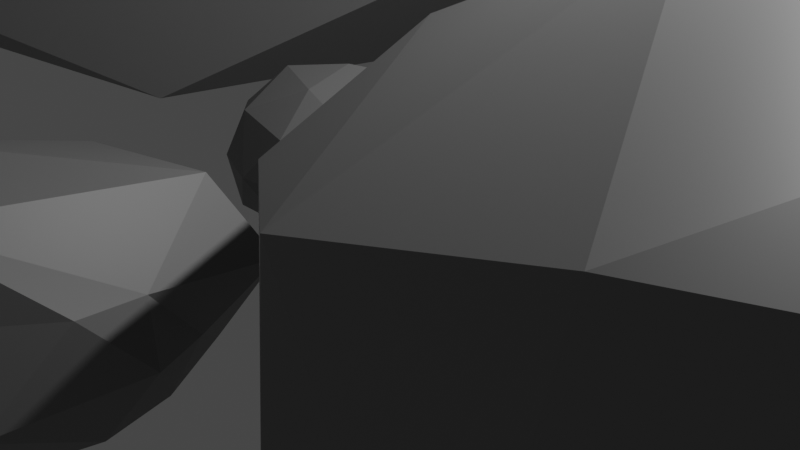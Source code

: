 # Source: Rocks.blend  (saved by Blender 2.80.75; exported with 4.5.12 LTS)
import bpy
from mathutils import Matrix  # noqa: F401  (used for matrix-valued properties, if any)

bpy.ops.wm.read_factory_settings(use_empty=True)
scene = bpy.context.scene
scene.name = 'Scene'

# ---- collections
col_collection = bpy.data.collections.new('Collection'); scene.collection.children.link(col_collection)

# ---- materials (node trees are filled in below, after node groups)
mat_mat_debug_rock = bpy.data.materials.new('Mat_DEBUG_Rock')
mat_mat_debug_rock.use_transparent_shadow = False

# ---- material node trees
mat_mat_debug_rock.use_nodes = True; mat_mat_debug_rock.node_tree.nodes.clear()
_N = mat_mat_debug_rock.node_tree.nodes; _L = mat_mat_debug_rock.node_tree.links
n0 = _N.new('ShaderNodeOutputMaterial'); n0.name = 'Material Output'; n0.location = (300, 300)
n1 = _N.new('ShaderNodeBsdfPrincipled'); n1.name = 'Principled BSDF'; n1.location = (10, 300)
n1.distribution = 'GGX'
n1.subsurface_method = 'BURLEY'
n1.inputs[3].default_value = 1.45
n1.inputs[27].default_value = (0.0, 0.0, 0.0, 1.0)
n1.inputs[28].default_value = 1.0
n2 = _N.new('ShaderNodeRGB'); n2.name = 'RGB'; n2.location = (-210, 264)
n2.outputs[0].default_value = (0.196, 0.196, 0.196, 1.0)
_L.new(n1.outputs[0], n0.inputs[0])
_L.new(n2.outputs[0], n1.inputs[0])
n0.is_active_output = True

# ---- world
world_world = bpy.data.worlds.new('World'); scene.world = world_world
world_world.use_nodes = True; world_world.node_tree.nodes.clear()
_N = world_world.node_tree.nodes; _L = world_world.node_tree.links
n0 = _N.new('ShaderNodeOutputWorld'); n0.name = 'World Output'; n0.location = (300, 300)
n1 = _N.new('ShaderNodeBackground'); n1.name = 'Background'; n1.location = (10, 300)
n1.inputs[0].default_value = (0.05088, 0.05088, 0.05088, 1.0)
_L.new(n1.outputs[0], n0.inputs[0])
n0.is_active_output = True
world_world.color = (0.05088, 0.05088, 0.05088)
world_world.use_sun_shadow = False
world_world.sun_shadow_jitter_overblur = 0.0

# ---- cameras
cam_camera = bpy.data.cameras.new('Camera')
cam_camera.clip_end = 100.0
cam_camera.ortho_scale = 7.314

# ---- lights
light_light = bpy.data.lights.new('Light', 'POINT')
light_light.transmission_factor = 0.0
light_light.energy = 1000.0
light_light.shadow_soft_size = 0.1
light_light.shadow_maximum_resolution = 0.006
light_light.use_absolute_resolution = True

# ---- meshes
me_icosphere = bpy.data.meshes.new('Icosphere')
me_icosphere.from_pydata([(-0.05516, 0.01272, -0.6242), (0.9843, -0.7122, -0.4788), (-0.5743, -1.102, -0.4223), (-1.133, 0.1375, -0.5149), (-0.2358, 1.066, -0.4615), (1.134, 0.6928, -0.4122), (0.1116, -1.104, 0.4833), (-1.085, -0.5983, 0.4364), (-0.9219, 0.6197, 0.291), (0.5915, 0.9346, 0.3299), (1.306, -0.02118, 0.3852), (-0.11, -0.04635, 0.9417), (-0.3466, -0.5857, -0.6), (0.5233, -0.3545, -0.6296), (0.1217, -1.09, -0.4283), (1.266, 0.07338, -0.5314), (0.6493, 0.391, -0.552), (-0.7188, 0.04414, -0.6163), (-0.9706, -0.4802, -0.551), (-0.1756, 0.6168, -0.5387), (-0.8176, 0.6928, -0.5382), (0.5379, 1.015, -0.4171), (1.367, -0.4067, -0.08342), (1.361, 0.4768, 0.05088), (-0.2655, -1.299, 0.03263), (0.5998, -1.105, -0.02105), (-1.272, -0.2914, -0.127), (-0.9544, -0.9963, -0.01385), (-0.6278, 1.046, -0.2632), (-1.138, 0.5417, -0.2064), (1.027, 1.056, -0.07769), (0.1768, 1.152, -0.1502), (0.8677, -0.6816, 0.4778), (-0.5841, -0.996, 0.5698), (-1.145, 0.053, 0.4352), (-0.3042, 0.8853, 0.4148), (1.139, 0.5782, 0.4193), (0.009745, -0.6562, 0.8535), (0.7234, -0.0659, 0.7963), (-0.7037, -0.3524, 0.851), (-0.6036, 0.3354, 0.7313), (0.244, 0.5234, 0.7596)], [], [(0, 13, 12), (1, 13, 15), (0, 12, 17), (0, 17, 19), (0, 19, 16), (1, 15, 22), (2, 14, 24), (3, 18, 26), (4, 20, 28), (5, 21, 30), (1, 22, 25), (2, 24, 27), (3, 26, 29), (4, 28, 31), (5, 30, 23), (6, 32, 37), (7, 33, 39), (8, 34, 40), (9, 35, 41), (10, 36, 38), (38, 41, 11), (38, 36, 41), (36, 9, 41), (41, 40, 11), (41, 35, 40), (35, 8, 40), (40, 39, 11), (40, 34, 39), (34, 7, 39), (39, 37, 11), (39, 33, 37), (33, 6, 37), (37, 38, 11), (37, 32, 38), (32, 10, 38), (23, 36, 10), (23, 30, 36), (30, 9, 36), (31, 35, 9), (31, 28, 35), (28, 8, 35), (29, 34, 8), (29, 26, 34), (26, 7, 34), (27, 33, 7), (27, 24, 33), (24, 6, 33), (25, 32, 6), (25, 22, 32), (22, 10, 32), (30, 31, 9), (30, 21, 31), (21, 4, 31), (28, 29, 8), (28, 20, 29), (20, 3, 29), (26, 27, 7), (26, 18, 27), (18, 2, 27), (24, 25, 6), (24, 14, 25), (14, 1, 25), (22, 23, 10), (22, 15, 23), (15, 5, 23), (16, 21, 5), (16, 19, 21), (19, 4, 21), (19, 20, 4), (19, 17, 20), (17, 3, 20), (17, 18, 3), (17, 12, 18), (12, 2, 18), (15, 16, 5), (15, 13, 16), (13, 0, 16), (12, 14, 2), (12, 13, 14), (13, 1, 14)])
_uv = me_icosphere.uv_layers.new(name='UVMap')
_uv.uv.foreach_set('vector', [0.8182, 0.0, 0.7727, 0.07873, 0.8636, 0.07873, 0.7273, 0.1575, 0.6818, 0.07873, 0.6364, 0.1575, 0.09091, 0.0, 0.04545, 0.07873, 0.1364, 0.07873, 0.2727, 0.0, 0.2273, 0.07873, 0.3182, 0.07873, 0.4545, 0.0, 0.4091, 0.07873, 0.5, 0.07873, 0.7273, 0.1575, 0.6364, 0.1575, 0.6818, 0.2362, 0.9091, 0.1575, 0.8182, 0.1575, 0.8636, 0.2362, 0.1818, 0.1575, 0.09091, 0.1575, 0.1364, 0.2362, 0.3636, 0.1575, 0.2727, 0.1575, 0.3182, 0.2362, 0.5455, 0.1575, 0.4545, 0.1575, 0.5, 0.2362, 0.7273, 0.1575, 0.6818, 0.2362, 0.7727, 0.2362, 0.9091, 0.1575, 0.8636, 0.2362, 0.9545, 0.2362, 0.1818, 0.1575, 0.1364, 0.2362, 0.2273, 0.2362, 0.3636, 0.1575, 0.3182, 0.2362, 0.4091, 0.2362, 0.5455, 0.1575, 0.5, 0.2362, 0.5909, 0.2362, 0.8182, 0.3149, 0.7273, 0.3149, 0.7727, 0.3937, 1.0, 0.3149, 0.9091, 0.3149, 0.9545, 0.3937, 0.2727, 0.3149, 0.1818, 0.3149, 0.2273, 0.3937, 0.4545, 0.3149, 0.3636, 0.3149, 0.4091, 0.3937, 0.6364, 0.3149, 0.5455, 0.3149, 0.5909, 0.3937, 0.5909, 0.3937, 0.5, 0.3937, 0.5455, 0.4724, 0.5909, 0.3937, 0.5455, 0.3149, 0.5, 0.3937, 0.5455, 0.3149, 0.4545, 0.3149, 0.5, 0.3937, 0.4091, 0.3937, 0.3182, 0.3937, 0.3636, 0.4724, 0.4091, 0.3937, 0.3636, 0.3149, 0.3182, 0.3937, 0.3636, 0.3149, 0.2727, 0.3149, 0.3182, 0.3937, 0.2273, 0.3937, 0.1364, 0.3937, 0.1818, 0.4724, 0.2273, 0.3937, 0.1818, 0.3149, 0.1364, 0.3937, 0.1818, 0.3149, 0.09091, 0.3149, 0.1364, 0.3937, 0.9545, 0.3937, 0.8636, 0.3937, 0.9091, 0.4724, 0.9545, 0.3937, 0.9091, 0.3149, 0.8636, 0.3937, 0.9091, 0.3149, 0.8182, 0.3149, 0.8636, 0.3937, 0.7727, 0.3937, 0.6818, 0.3937, 0.7273, 0.4724, 0.7727, 0.3937, 0.7273, 0.3149, 0.6818, 0.3937, 0.7273, 0.3149, 0.6364, 0.3149, 0.6818, 0.3937, 0.5909, 0.2362, 0.5455, 0.3149, 0.6364, 0.3149, 0.5909, 0.2362, 0.5, 0.2362, 0.5455, 0.3149, 0.5, 0.2362, 0.4545, 0.3149, 0.5455, 0.3149, 0.4091, 0.2362, 0.3636, 0.3149, 0.4545, 0.3149, 0.4091, 0.2362, 0.3182, 0.2362, 0.3636, 0.3149, 0.3182, 0.2362, 0.2727, 0.3149, 0.3636, 0.3149, 0.2273, 0.2362, 0.1818, 0.3149, 0.2727, 0.3149, 0.2273, 0.2362, 0.1364, 0.2362, 0.1818, 0.3149, 0.1364, 0.2362, 0.09091, 0.3149, 0.1818, 0.3149, 0.9545, 0.2362, 0.9091, 0.3149, 1.0, 0.3149, 0.9545, 0.2362, 0.8636, 0.2362, 0.9091, 0.3149, 0.8636, 0.2362, 0.8182, 0.3149, 0.9091, 0.3149, 0.7727, 0.2362, 0.7273, 0.3149, 0.8182, 0.3149, 0.7727, 0.2362, 0.6818, 0.2362, 0.7273, 0.3149, 0.6818, 0.2362, 0.6364, 0.3149, 0.7273, 0.3149, 0.5, 0.2362, 0.4091, 0.2362, 0.4545, 0.3149, 0.5, 0.2362, 0.4545, 0.1575, 0.4091, 0.2362, 0.4545, 0.1575, 0.3636, 0.1575, 0.4091, 0.2362, 0.3182, 0.2362, 0.2273, 0.2362, 0.2727, 0.3149, 0.3182, 0.2362, 0.2727, 0.1575, 0.2273, 0.2362, 0.2727, 0.1575, 0.1818, 0.1575, 0.2273, 0.2362, 0.1364, 0.2362, 0.04545, 0.2362, 0.09091, 0.3149, 0.1364, 0.2362, 0.09091, 0.1575, 0.04545, 0.2362, 0.09091, 0.1575, 0.0, 0.1575, 0.04545, 0.2362, 0.8636, 0.2362, 0.7727, 0.2362, 0.8182, 0.3149, 0.8636, 0.2362, 0.8182, 0.1575, 0.7727, 0.2362, 0.8182, 0.1575, 0.7273, 0.1575, 0.7727, 0.2362, 0.6818, 0.2362, 0.5909, 0.2362, 0.6364, 0.3149, 0.6818, 0.2362, 0.6364, 0.1575, 0.5909, 0.2362, 0.6364, 0.1575, 0.5455, 0.1575, 0.5909, 0.2362, 0.5, 0.07873, 0.4545, 0.1575, 0.5455, 0.1575, 0.5, 0.07873, 0.4091, 0.07873, 0.4545, 0.1575, 0.4091, 0.07873, 0.3636, 0.1575, 0.4545, 0.1575, 0.3182, 0.07873, 0.2727, 0.1575, 0.3636, 0.1575, 0.3182, 0.07873, 0.2273, 0.07873, 0.2727, 0.1575, 0.2273, 0.07873, 0.1818, 0.1575, 0.2727, 0.1575, 0.1364, 0.07873, 0.09091, 0.1575, 0.1818, 0.1575, 0.1364, 0.07873, 0.04545, 0.07873, 0.09091, 0.1575, 0.04545, 0.07873, 0.0, 0.1575, 0.09091, 0.1575, 0.6364, 0.1575, 0.5909, 0.07873, 0.5455, 0.1575, 0.6364, 0.1575, 0.6818, 0.07873, 0.5909, 0.07873, 0.6818, 0.07873, 0.6364, 0.0, 0.5909, 0.07873, 0.8636, 0.07873, 0.8182, 0.1575, 0.9091, 0.1575, 0.8636, 0.07873, 0.7727, 0.07873, 0.8182, 0.1575, 0.7727, 0.07873, 0.7273, 0.1575, 0.8182, 0.1575])
me_icosphere.materials.append(mat_mat_debug_rock)
me_icosphere.use_remesh_preserve_volume = False
me_icosphere.use_remesh_preserve_attributes = False
me_icosphere.use_mirror_vertex_groups = False
me_icosphere.update()
me_icosphere_001 = bpy.data.meshes.new('Icosphere.001')
me_icosphere_001.from_pydata([(0.1017, 0.2247, -0.7835), (1.292, -0.7282, -0.6969), (-0.3171, -1.259, -0.5885), (-1.191, 0.4351, -0.4128), (-0.3109, 1.415, -0.1137), (1.386, 0.7446, -0.3491), (0.5266, -1.625, 0.09376), (-1.497, -0.6268, 0.2329), (-1.293, 0.7934, 0.3475), (0.4325, 0.9584, 0.7242), (1.448, -0.1057, 0.6588), (-0.7679, -0.08495, 0.9423), (-0.1642, -0.5797, -0.735), (0.7829, -0.2885, -0.8901), (0.5543, -1.459, -0.8136), (1.508, 0.1729, -0.5707), (0.9092, 0.4594, -0.6584), (-0.584, 0.1792, -0.5953), (-0.7241, -0.592, -0.58), (-0.07943, 0.842, -0.4978), (-0.8889, 0.9883, -0.3321), (0.7846, 1.068, -0.2775), (1.587, -0.4628, -0.0304), (1.559, 0.4387, 0.251), (0.114, -1.729, -0.3259), (0.9748, -1.315, -0.4043), (-1.569, -0.1764, -0.2051), (-0.6835, -1.28, -0.176), (-0.8047, 1.305, -0.0221), (-1.312, 0.7636, -0.1004), (1.236, 1.052, 0.1773), (0.08586, 1.323, 0.271), (1.214, -1.072, 0.3431), (-0.7111, -1.238, 0.3138), (-1.565, 0.2491, 0.3818), (-0.7391, 1.08, 0.5358), (1.28, 0.4746, 0.8148), (-0.2935, -0.9959, 0.7484), (0.5611, -0.169, 1.005), (-1.345, -0.3073, 0.6658), (-1.112, 0.4886, 0.704), (-0.3857, 0.6379, 0.9482)], [], [(0, 13, 12), (1, 13, 15), (0, 12, 17), (0, 17, 19), (0, 19, 16), (1, 15, 22), (2, 14, 24), (3, 18, 26), (4, 20, 28), (5, 21, 30), (1, 22, 25), (2, 24, 27), (3, 26, 29), (4, 28, 31), (5, 30, 23), (6, 32, 37), (7, 33, 39), (8, 34, 40), (9, 35, 41), (10, 36, 38), (38, 41, 11), (38, 36, 41), (36, 9, 41), (41, 40, 11), (41, 35, 40), (35, 8, 40), (40, 39, 11), (40, 34, 39), (34, 7, 39), (39, 37, 11), (39, 33, 37), (33, 6, 37), (37, 38, 11), (37, 32, 38), (32, 10, 38), (23, 36, 10), (23, 30, 36), (30, 9, 36), (31, 35, 9), (31, 28, 35), (28, 8, 35), (29, 34, 8), (29, 26, 34), (26, 7, 34), (27, 33, 7), (27, 24, 33), (24, 6, 33), (25, 32, 6), (25, 22, 32), (22, 10, 32), (30, 31, 9), (30, 21, 31), (21, 4, 31), (28, 29, 8), (28, 20, 29), (20, 3, 29), (26, 27, 7), (26, 18, 27), (18, 2, 27), (24, 25, 6), (24, 14, 25), (14, 1, 25), (22, 23, 10), (22, 15, 23), (15, 5, 23), (16, 21, 5), (16, 19, 21), (19, 4, 21), (19, 20, 4), (19, 17, 20), (17, 3, 20), (17, 18, 3), (17, 12, 18), (12, 2, 18), (15, 16, 5), (15, 13, 16), (13, 0, 16), (12, 14, 2), (12, 13, 14), (13, 1, 14)])
_uv = me_icosphere_001.uv_layers.new(name='UVMap')
_uv.uv.foreach_set('vector', [0.8182, 0.0, 0.7727, 0.07873, 0.8636, 0.07873, 0.7273, 0.1575, 0.6818, 0.07873, 0.6364, 0.1575, 0.09091, 0.0, 0.04545, 0.07873, 0.1364, 0.07873, 0.2727, 0.0, 0.2273, 0.07873, 0.3182, 0.07873, 0.4545, 0.0, 0.4091, 0.07873, 0.5, 0.07873, 0.7273, 0.1575, 0.6364, 0.1575, 0.6818, 0.2362, 0.9091, 0.1575, 0.8182, 0.1575, 0.8636, 0.2362, 0.1818, 0.1575, 0.09091, 0.1575, 0.1364, 0.2362, 0.3636, 0.1575, 0.2727, 0.1575, 0.3182, 0.2362, 0.5455, 0.1575, 0.4545, 0.1575, 0.5, 0.2362, 0.7273, 0.1575, 0.6818, 0.2362, 0.7727, 0.2362, 0.9091, 0.1575, 0.8636, 0.2362, 0.9545, 0.2362, 0.1818, 0.1575, 0.1364, 0.2362, 0.2273, 0.2362, 0.3636, 0.1575, 0.3182, 0.2362, 0.4091, 0.2362, 0.5455, 0.1575, 0.5, 0.2362, 0.5909, 0.2362, 0.8182, 0.3149, 0.7273, 0.3149, 0.7727, 0.3937, 1.0, 0.3149, 0.9091, 0.3149, 0.9545, 0.3937, 0.2727, 0.3149, 0.1818, 0.3149, 0.2273, 0.3937, 0.4545, 0.3149, 0.3636, 0.3149, 0.4091, 0.3937, 0.6364, 0.3149, 0.5455, 0.3149, 0.5909, 0.3937, 0.5909, 0.3937, 0.5, 0.3937, 0.5455, 0.4724, 0.5909, 0.3937, 0.5455, 0.3149, 0.5, 0.3937, 0.5455, 0.3149, 0.4545, 0.3149, 0.5, 0.3937, 0.4091, 0.3937, 0.3182, 0.3937, 0.3636, 0.4724, 0.4091, 0.3937, 0.3636, 0.3149, 0.3182, 0.3937, 0.3636, 0.3149, 0.2727, 0.3149, 0.3182, 0.3937, 0.2273, 0.3937, 0.1364, 0.3937, 0.1818, 0.4724, 0.2273, 0.3937, 0.1818, 0.3149, 0.1364, 0.3937, 0.1818, 0.3149, 0.09091, 0.3149, 0.1364, 0.3937, 0.9545, 0.3937, 0.8636, 0.3937, 0.9091, 0.4724, 0.9545, 0.3937, 0.9091, 0.3149, 0.8636, 0.3937, 0.9091, 0.3149, 0.8182, 0.3149, 0.8636, 0.3937, 0.7727, 0.3937, 0.6818, 0.3937, 0.7273, 0.4724, 0.7727, 0.3937, 0.7273, 0.3149, 0.6818, 0.3937, 0.7273, 0.3149, 0.6364, 0.3149, 0.6818, 0.3937, 0.5909, 0.2362, 0.5455, 0.3149, 0.6364, 0.3149, 0.5909, 0.2362, 0.5, 0.2362, 0.5455, 0.3149, 0.5, 0.2362, 0.4545, 0.3149, 0.5455, 0.3149, 0.4091, 0.2362, 0.3636, 0.3149, 0.4545, 0.3149, 0.4091, 0.2362, 0.3182, 0.2362, 0.3636, 0.3149, 0.3182, 0.2362, 0.2727, 0.3149, 0.3636, 0.3149, 0.2273, 0.2362, 0.1818, 0.3149, 0.2727, 0.3149, 0.2273, 0.2362, 0.1364, 0.2362, 0.1818, 0.3149, 0.1364, 0.2362, 0.09091, 0.3149, 0.1818, 0.3149, 0.9545, 0.2362, 0.9091, 0.3149, 1.0, 0.3149, 0.9545, 0.2362, 0.8636, 0.2362, 0.9091, 0.3149, 0.8636, 0.2362, 0.8182, 0.3149, 0.9091, 0.3149, 0.7727, 0.2362, 0.7273, 0.3149, 0.8182, 0.3149, 0.7727, 0.2362, 0.6818, 0.2362, 0.7273, 0.3149, 0.6818, 0.2362, 0.6364, 0.3149, 0.7273, 0.3149, 0.5, 0.2362, 0.4091, 0.2362, 0.4545, 0.3149, 0.5, 0.2362, 0.4545, 0.1575, 0.4091, 0.2362, 0.4545, 0.1575, 0.3636, 0.1575, 0.4091, 0.2362, 0.3182, 0.2362, 0.2273, 0.2362, 0.2727, 0.3149, 0.3182, 0.2362, 0.2727, 0.1575, 0.2273, 0.2362, 0.2727, 0.1575, 0.1818, 0.1575, 0.2273, 0.2362, 0.1364, 0.2362, 0.04545, 0.2362, 0.09091, 0.3149, 0.1364, 0.2362, 0.09091, 0.1575, 0.04545, 0.2362, 0.09091, 0.1575, 0.0, 0.1575, 0.04545, 0.2362, 0.8636, 0.2362, 0.7727, 0.2362, 0.8182, 0.3149, 0.8636, 0.2362, 0.8182, 0.1575, 0.7727, 0.2362, 0.8182, 0.1575, 0.7273, 0.1575, 0.7727, 0.2362, 0.6818, 0.2362, 0.5909, 0.2362, 0.6364, 0.3149, 0.6818, 0.2362, 0.6364, 0.1575, 0.5909, 0.2362, 0.6364, 0.1575, 0.5455, 0.1575, 0.5909, 0.2362, 0.5, 0.07873, 0.4545, 0.1575, 0.5455, 0.1575, 0.5, 0.07873, 0.4091, 0.07873, 0.4545, 0.1575, 0.4091, 0.07873, 0.3636, 0.1575, 0.4545, 0.1575, 0.3182, 0.07873, 0.2727, 0.1575, 0.3636, 0.1575, 0.3182, 0.07873, 0.2273, 0.07873, 0.2727, 0.1575, 0.2273, 0.07873, 0.1818, 0.1575, 0.2727, 0.1575, 0.1364, 0.07873, 0.09091, 0.1575, 0.1818, 0.1575, 0.1364, 0.07873, 0.04545, 0.07873, 0.09091, 0.1575, 0.04545, 0.07873, 0.0, 0.1575, 0.09091, 0.1575, 0.6364, 0.1575, 0.5909, 0.07873, 0.5455, 0.1575, 0.6364, 0.1575, 0.6818, 0.07873, 0.5909, 0.07873, 0.6818, 0.07873, 0.6364, 0.0, 0.5909, 0.07873, 0.8636, 0.07873, 0.8182, 0.1575, 0.9091, 0.1575, 0.8636, 0.07873, 0.7727, 0.07873, 0.8182, 0.1575, 0.7727, 0.07873, 0.7273, 0.1575, 0.8182, 0.1575])
me_icosphere_001.materials.append(mat_mat_debug_rock)
me_icosphere_001.use_remesh_preserve_volume = False
me_icosphere_001.use_remesh_preserve_attributes = False
me_icosphere_001.use_mirror_vertex_groups = False
me_icosphere_001.update()
me_icosphere_002 = bpy.data.meshes.new('Icosphere.002')
me_icosphere_002.from_pydata([(0.04011, 0.08564, -0.781), (1.211, -0.7302, -0.8509), (-0.3981, -1.261, -0.7425), (-1.255, 0.4391, -0.5835), (-0.2418, 1.742, -0.07403), (1.309, 0.726, -0.4822), (0.4456, -1.627, -0.0603), (-1.467, -0.7102, 0.3171), (-1.262, 0.8002, 0.4083), (0.4957, 1.272, 0.7562), (1.367, -0.1077, 0.5048), (-0.5092, -0.3365, 1.519), (-0.2252, -0.6397, -0.82), (0.717, -0.3675, -0.947), (0.4733, -1.461, -0.9677), (1.432, 0.146, -0.6934), (0.8434, 0.3799, -0.7147), (-0.633, 0.1599, -0.7414), (-0.7851, -0.6143, -0.7163), (-0.02015, 1.048, -0.4007), (-0.8707, 1.175, -0.3378), (0.8301, 1.342, -0.2684), (1.506, -0.4648, -0.1845), (1.478, 0.4366, 0.09694), (0.03302, -1.731, -0.4799), (0.8938, -1.317, -0.5583), (-1.65, -0.1785, -0.3592), (-0.6949, -1.453, -0.19), (-0.7605, 1.577, -0.01448), (-1.393, 0.7615, -0.2544), (1.252, 1.262, 0.1478), (0.1671, 1.677, 0.3265), (1.133, -1.074, 0.189), (-0.6925, -1.485, 0.3604), (-1.464, 0.1136, 0.6184), (-0.6916, 1.36, 0.5477), (1.199, 0.4726, 0.6607), (-0.1997, -1.126, 0.9703), (0.6622, -0.5079, 1.2), (-1.143, -0.5168, 1.119), (-0.9171, 0.2837, 1.144), (-0.2147, 0.4509, 1.336)], [], [(0, 13, 12), (1, 13, 15), (0, 12, 17), (0, 17, 19), (0, 19, 16), (1, 15, 22), (2, 14, 24), (3, 18, 26), (4, 20, 28), (5, 21, 30), (1, 22, 25), (2, 24, 27), (3, 26, 29), (4, 28, 31), (5, 30, 23), (6, 32, 37), (7, 33, 39), (8, 34, 40), (9, 35, 41), (10, 36, 38), (38, 41, 11), (38, 36, 41), (36, 9, 41), (41, 40, 11), (41, 35, 40), (35, 8, 40), (40, 39, 11), (40, 34, 39), (34, 7, 39), (39, 37, 11), (39, 33, 37), (33, 6, 37), (37, 38, 11), (37, 32, 38), (32, 10, 38), (23, 36, 10), (23, 30, 36), (30, 9, 36), (31, 35, 9), (31, 28, 35), (28, 8, 35), (29, 34, 8), (29, 26, 34), (26, 7, 34), (27, 33, 7), (27, 24, 33), (24, 6, 33), (25, 32, 6), (25, 22, 32), (22, 10, 32), (30, 31, 9), (30, 21, 31), (21, 4, 31), (28, 29, 8), (28, 20, 29), (20, 3, 29), (26, 27, 7), (26, 18, 27), (18, 2, 27), (24, 25, 6), (24, 14, 25), (14, 1, 25), (22, 23, 10), (22, 15, 23), (15, 5, 23), (16, 21, 5), (16, 19, 21), (19, 4, 21), (19, 20, 4), (19, 17, 20), (17, 3, 20), (17, 18, 3), (17, 12, 18), (12, 2, 18), (15, 16, 5), (15, 13, 16), (13, 0, 16), (12, 14, 2), (12, 13, 14), (13, 1, 14)])
_uv = me_icosphere_002.uv_layers.new(name='UVMap')
_uv.uv.foreach_set('vector', [0.8182, 0.0, 0.7727, 0.07873, 0.8636, 0.07873, 0.7273, 0.1575, 0.6818, 0.07873, 0.6364, 0.1575, 0.09091, 0.0, 0.04545, 0.07873, 0.1364, 0.07873, 0.2727, 0.0, 0.2273, 0.07873, 0.3182, 0.07873, 0.4545, 0.0, 0.4091, 0.07873, 0.5, 0.07873, 0.7273, 0.1575, 0.6364, 0.1575, 0.6818, 0.2362, 0.9091, 0.1575, 0.8182, 0.1575, 0.8636, 0.2362, 0.1818, 0.1575, 0.09091, 0.1575, 0.1364, 0.2362, 0.3636, 0.1575, 0.2727, 0.1575, 0.3182, 0.2362, 0.5455, 0.1575, 0.4545, 0.1575, 0.5, 0.2362, 0.7273, 0.1575, 0.6818, 0.2362, 0.7727, 0.2362, 0.9091, 0.1575, 0.8636, 0.2362, 0.9545, 0.2362, 0.1818, 0.1575, 0.1364, 0.2362, 0.2273, 0.2362, 0.3636, 0.1575, 0.3182, 0.2362, 0.4091, 0.2362, 0.5455, 0.1575, 0.5, 0.2362, 0.5909, 0.2362, 0.8182, 0.3149, 0.7273, 0.3149, 0.7727, 0.3937, 1.0, 0.3149, 0.9091, 0.3149, 0.9545, 0.3937, 0.2727, 0.3149, 0.1818, 0.3149, 0.2273, 0.3937, 0.4545, 0.3149, 0.3636, 0.3149, 0.4091, 0.3937, 0.6364, 0.3149, 0.5455, 0.3149, 0.5909, 0.3937, 0.5909, 0.3937, 0.5, 0.3937, 0.5455, 0.4724, 0.5909, 0.3937, 0.5455, 0.3149, 0.5, 0.3937, 0.5455, 0.3149, 0.4545, 0.3149, 0.5, 0.3937, 0.4091, 0.3937, 0.3182, 0.3937, 0.3636, 0.4724, 0.4091, 0.3937, 0.3636, 0.3149, 0.3182, 0.3937, 0.3636, 0.3149, 0.2727, 0.3149, 0.3182, 0.3937, 0.2273, 0.3937, 0.1364, 0.3937, 0.1818, 0.4724, 0.2273, 0.3937, 0.1818, 0.3149, 0.1364, 0.3937, 0.1818, 0.3149, 0.09091, 0.3149, 0.1364, 0.3937, 0.9545, 0.3937, 0.8636, 0.3937, 0.9091, 0.4724, 0.9545, 0.3937, 0.9091, 0.3149, 0.8636, 0.3937, 0.9091, 0.3149, 0.8182, 0.3149, 0.8636, 0.3937, 0.7727, 0.3937, 0.6818, 0.3937, 0.7273, 0.4724, 0.7727, 0.3937, 0.7273, 0.3149, 0.6818, 0.3937, 0.7273, 0.3149, 0.6364, 0.3149, 0.6818, 0.3937, 0.5909, 0.2362, 0.5455, 0.3149, 0.6364, 0.3149, 0.5909, 0.2362, 0.5, 0.2362, 0.5455, 0.3149, 0.5, 0.2362, 0.4545, 0.3149, 0.5455, 0.3149, 0.4091, 0.2362, 0.3636, 0.3149, 0.4545, 0.3149, 0.4091, 0.2362, 0.3182, 0.2362, 0.3636, 0.3149, 0.3182, 0.2362, 0.2727, 0.3149, 0.3636, 0.3149, 0.2273, 0.2362, 0.1818, 0.3149, 0.2727, 0.3149, 0.2273, 0.2362, 0.1364, 0.2362, 0.1818, 0.3149, 0.1364, 0.2362, 0.09091, 0.3149, 0.1818, 0.3149, 0.9545, 0.2362, 0.9091, 0.3149, 1.0, 0.3149, 0.9545, 0.2362, 0.8636, 0.2362, 0.9091, 0.3149, 0.8636, 0.2362, 0.8182, 0.3149, 0.9091, 0.3149, 0.7727, 0.2362, 0.7273, 0.3149, 0.8182, 0.3149, 0.7727, 0.2362, 0.6818, 0.2362, 0.7273, 0.3149, 0.6818, 0.2362, 0.6364, 0.3149, 0.7273, 0.3149, 0.5, 0.2362, 0.4091, 0.2362, 0.4545, 0.3149, 0.5, 0.2362, 0.4545, 0.1575, 0.4091, 0.2362, 0.4545, 0.1575, 0.3636, 0.1575, 0.4091, 0.2362, 0.3182, 0.2362, 0.2273, 0.2362, 0.2727, 0.3149, 0.3182, 0.2362, 0.2727, 0.1575, 0.2273, 0.2362, 0.2727, 0.1575, 0.1818, 0.1575, 0.2273, 0.2362, 0.1364, 0.2362, 0.04545, 0.2362, 0.09091, 0.3149, 0.1364, 0.2362, 0.09091, 0.1575, 0.04545, 0.2362, 0.09091, 0.1575, 0.0, 0.1575, 0.04545, 0.2362, 0.8636, 0.2362, 0.7727, 0.2362, 0.8182, 0.3149, 0.8636, 0.2362, 0.8182, 0.1575, 0.7727, 0.2362, 0.8182, 0.1575, 0.7273, 0.1575, 0.7727, 0.2362, 0.6818, 0.2362, 0.5909, 0.2362, 0.6364, 0.3149, 0.6818, 0.2362, 0.6364, 0.1575, 0.5909, 0.2362, 0.6364, 0.1575, 0.5455, 0.1575, 0.5909, 0.2362, 0.5, 0.07873, 0.4545, 0.1575, 0.5455, 0.1575, 0.5, 0.07873, 0.4091, 0.07873, 0.4545, 0.1575, 0.4091, 0.07873, 0.3636, 0.1575, 0.4545, 0.1575, 0.3182, 0.07873, 0.2727, 0.1575, 0.3636, 0.1575, 0.3182, 0.07873, 0.2273, 0.07873, 0.2727, 0.1575, 0.2273, 0.07873, 0.1818, 0.1575, 0.2727, 0.1575, 0.1364, 0.07873, 0.09091, 0.1575, 0.1818, 0.1575, 0.1364, 0.07873, 0.04545, 0.07873, 0.09091, 0.1575, 0.04545, 0.07873, 0.0, 0.1575, 0.09091, 0.1575, 0.6364, 0.1575, 0.5909, 0.07873, 0.5455, 0.1575, 0.6364, 0.1575, 0.6818, 0.07873, 0.5909, 0.07873, 0.6818, 0.07873, 0.6364, 0.0, 0.5909, 0.07873, 0.8636, 0.07873, 0.8182, 0.1575, 0.9091, 0.1575, 0.8636, 0.07873, 0.7727, 0.07873, 0.8182, 0.1575, 0.7727, 0.07873, 0.7273, 0.1575, 0.8182, 0.1575])
me_icosphere_002.materials.append(mat_mat_debug_rock)
me_icosphere_002.use_remesh_preserve_volume = False
me_icosphere_002.use_remesh_preserve_attributes = False
me_icosphere_002.use_mirror_vertex_groups = False
me_icosphere_002.update()
me_icosphere_003 = bpy.data.meshes.new('Icosphere.003')
me_icosphere_003.from_pydata([(0.1137, 0.3043, -0.8154), (1.221, -1.503, -0.5564), (-1.49, -1.446, -0.5005), (-1.297, 0.8133, -0.624), (0.2515, 1.884, -0.5381), (1.503, 0.5593, -0.4268), (-0.274, -2.133, 0.5429), (-1.83, -0.4757, 0.2886), (-1.01, 1.47, 0.1993), (1.402, 1.631, 0.3343), (1.687, -0.2404, 0.7122), (-0.2765, -0.6331, 1.337), (-1.203, -1.171, -0.8239), (0.1822, -0.9575, -0.7988), (-0.1056, -1.986, -0.5891), (1.537, -0.01842, -0.5322), (1.243, 0.5772, -0.6054), (-0.6219, 0.5805, -0.8611), (-1.212, 0.1222, -0.6819), (0.1188, 1.385, -0.7043), (-0.8373, 1.477, -0.6112), (1.051, 1.307, -0.4758), (1.684, -0.9662, 0.07416), (1.73, 0.3433, 0.03632), (-0.6687, -2.223, 0.06207), (0.5343, -2.145, -0.1516), (-1.544, 0.2874, -0.1307), (-1.576, -1.581, 0.02763), (-0.4466, 1.902, -0.3606), (-1.308, 1.297, -0.3287), (1.396, 0.9224, -0.09225), (0.8905, 1.994, -0.1089), (0.8726, -1.713, 0.7474), (-1.22, -1.836, 0.6677), (-1.353, 0.7796, 0.2966), (-0.01989, 1.826, 0.4082), (1.513, 0.4067, 0.5564), (-0.4414, -1.678, 1.273), (0.9562, -1.024, 1.363), (-1.438, -0.6593, 0.7644), (-0.6195, 1.199, 0.653), (0.9044, 1.323, 0.973)], [], [(0, 13, 12), (1, 13, 15), (0, 12, 17), (0, 17, 19), (0, 19, 16), (1, 15, 22), (2, 14, 24), (3, 18, 26), (4, 20, 28), (5, 21, 30), (1, 22, 25), (2, 24, 27), (3, 26, 29), (4, 28, 31), (5, 30, 23), (6, 32, 37), (7, 33, 39), (8, 34, 40), (9, 35, 41), (10, 36, 38), (38, 41, 11), (38, 36, 41), (36, 9, 41), (41, 40, 11), (41, 35, 40), (35, 8, 40), (40, 39, 11), (40, 34, 39), (34, 7, 39), (39, 37, 11), (39, 33, 37), (33, 6, 37), (37, 38, 11), (37, 32, 38), (32, 10, 38), (23, 36, 10), (23, 30, 36), (30, 9, 36), (31, 35, 9), (31, 28, 35), (28, 8, 35), (29, 34, 8), (29, 26, 34), (26, 7, 34), (27, 33, 7), (27, 24, 33), (24, 6, 33), (25, 32, 6), (25, 22, 32), (22, 10, 32), (30, 31, 9), (30, 21, 31), (21, 4, 31), (28, 29, 8), (28, 20, 29), (20, 3, 29), (26, 27, 7), (26, 18, 27), (18, 2, 27), (24, 25, 6), (24, 14, 25), (14, 1, 25), (22, 23, 10), (22, 15, 23), (15, 5, 23), (16, 21, 5), (16, 19, 21), (19, 4, 21), (19, 20, 4), (19, 17, 20), (17, 3, 20), (17, 18, 3), (17, 12, 18), (12, 2, 18), (15, 16, 5), (15, 13, 16), (13, 0, 16), (12, 14, 2), (12, 13, 14), (13, 1, 14)])
_uv = me_icosphere_003.uv_layers.new(name='UVMap')
_uv.uv.foreach_set('vector', [0.8182, 0.0, 0.7727, 0.07873, 0.8636, 0.07873, 0.7273, 0.1575, 0.6818, 0.07873, 0.6364, 0.1575, 0.09091, 0.0, 0.04545, 0.07873, 0.1364, 0.07873, 0.2727, 0.0, 0.2273, 0.07873, 0.3182, 0.07873, 0.4545, 0.0, 0.4091, 0.07873, 0.5, 0.07873, 0.7273, 0.1575, 0.6364, 0.1575, 0.6818, 0.2362, 0.9091, 0.1575, 0.8182, 0.1575, 0.8636, 0.2362, 0.1818, 0.1575, 0.09091, 0.1575, 0.1364, 0.2362, 0.3636, 0.1575, 0.2727, 0.1575, 0.3182, 0.2362, 0.5455, 0.1575, 0.4545, 0.1575, 0.5, 0.2362, 0.7273, 0.1575, 0.6818, 0.2362, 0.7727, 0.2362, 0.9091, 0.1575, 0.8636, 0.2362, 0.9545, 0.2362, 0.1818, 0.1575, 0.1364, 0.2362, 0.2273, 0.2362, 0.3636, 0.1575, 0.3182, 0.2362, 0.4091, 0.2362, 0.5455, 0.1575, 0.5, 0.2362, 0.5909, 0.2362, 0.8182, 0.3149, 0.7273, 0.3149, 0.7727, 0.3937, 1.0, 0.3149, 0.9091, 0.3149, 0.9545, 0.3937, 0.2727, 0.3149, 0.1818, 0.3149, 0.2273, 0.3937, 0.4545, 0.3149, 0.3636, 0.3149, 0.4091, 0.3937, 0.6364, 0.3149, 0.5455, 0.3149, 0.5909, 0.3937, 0.5909, 0.3937, 0.5, 0.3937, 0.5455, 0.4724, 0.5909, 0.3937, 0.5455, 0.3149, 0.5, 0.3937, 0.5455, 0.3149, 0.4545, 0.3149, 0.5, 0.3937, 0.4091, 0.3937, 0.3182, 0.3937, 0.3636, 0.4724, 0.4091, 0.3937, 0.3636, 0.3149, 0.3182, 0.3937, 0.3636, 0.3149, 0.2727, 0.3149, 0.3182, 0.3937, 0.2273, 0.3937, 0.1364, 0.3937, 0.1818, 0.4724, 0.2273, 0.3937, 0.1818, 0.3149, 0.1364, 0.3937, 0.1818, 0.3149, 0.09091, 0.3149, 0.1364, 0.3937, 0.9545, 0.3937, 0.8636, 0.3937, 0.9091, 0.4724, 0.9545, 0.3937, 0.9091, 0.3149, 0.8636, 0.3937, 0.9091, 0.3149, 0.8182, 0.3149, 0.8636, 0.3937, 0.7727, 0.3937, 0.6818, 0.3937, 0.7273, 0.4724, 0.7727, 0.3937, 0.7273, 0.3149, 0.6818, 0.3937, 0.7273, 0.3149, 0.6364, 0.3149, 0.6818, 0.3937, 0.5909, 0.2362, 0.5455, 0.3149, 0.6364, 0.3149, 0.5909, 0.2362, 0.5, 0.2362, 0.5455, 0.3149, 0.5, 0.2362, 0.4545, 0.3149, 0.5455, 0.3149, 0.4091, 0.2362, 0.3636, 0.3149, 0.4545, 0.3149, 0.4091, 0.2362, 0.3182, 0.2362, 0.3636, 0.3149, 0.3182, 0.2362, 0.2727, 0.3149, 0.3636, 0.3149, 0.2273, 0.2362, 0.1818, 0.3149, 0.2727, 0.3149, 0.2273, 0.2362, 0.1364, 0.2362, 0.1818, 0.3149, 0.1364, 0.2362, 0.09091, 0.3149, 0.1818, 0.3149, 0.9545, 0.2362, 0.9091, 0.3149, 1.0, 0.3149, 0.9545, 0.2362, 0.8636, 0.2362, 0.9091, 0.3149, 0.8636, 0.2362, 0.8182, 0.3149, 0.9091, 0.3149, 0.7727, 0.2362, 0.7273, 0.3149, 0.8182, 0.3149, 0.7727, 0.2362, 0.6818, 0.2362, 0.7273, 0.3149, 0.6818, 0.2362, 0.6364, 0.3149, 0.7273, 0.3149, 0.5, 0.2362, 0.4091, 0.2362, 0.4545, 0.3149, 0.5, 0.2362, 0.4545, 0.1575, 0.4091, 0.2362, 0.4545, 0.1575, 0.3636, 0.1575, 0.4091, 0.2362, 0.3182, 0.2362, 0.2273, 0.2362, 0.2727, 0.3149, 0.3182, 0.2362, 0.2727, 0.1575, 0.2273, 0.2362, 0.2727, 0.1575, 0.1818, 0.1575, 0.2273, 0.2362, 0.1364, 0.2362, 0.04545, 0.2362, 0.09091, 0.3149, 0.1364, 0.2362, 0.09091, 0.1575, 0.04545, 0.2362, 0.09091, 0.1575, 0.0, 0.1575, 0.04545, 0.2362, 0.8636, 0.2362, 0.7727, 0.2362, 0.8182, 0.3149, 0.8636, 0.2362, 0.8182, 0.1575, 0.7727, 0.2362, 0.8182, 0.1575, 0.7273, 0.1575, 0.7727, 0.2362, 0.6818, 0.2362, 0.5909, 0.2362, 0.6364, 0.3149, 0.6818, 0.2362, 0.6364, 0.1575, 0.5909, 0.2362, 0.6364, 0.1575, 0.5455, 0.1575, 0.5909, 0.2362, 0.5, 0.07873, 0.4545, 0.1575, 0.5455, 0.1575, 0.5, 0.07873, 0.4091, 0.07873, 0.4545, 0.1575, 0.4091, 0.07873, 0.3636, 0.1575, 0.4545, 0.1575, 0.3182, 0.07873, 0.2727, 0.1575, 0.3636, 0.1575, 0.3182, 0.07873, 0.2273, 0.07873, 0.2727, 0.1575, 0.2273, 0.07873, 0.1818, 0.1575, 0.2727, 0.1575, 0.1364, 0.07873, 0.09091, 0.1575, 0.1818, 0.1575, 0.1364, 0.07873, 0.04545, 0.07873, 0.09091, 0.1575, 0.04545, 0.07873, 0.0, 0.1575, 0.09091, 0.1575, 0.6364, 0.1575, 0.5909, 0.07873, 0.5455, 0.1575, 0.6364, 0.1575, 0.6818, 0.07873, 0.5909, 0.07873, 0.6818, 0.07873, 0.6364, 0.0, 0.5909, 0.07873, 0.8636, 0.07873, 0.8182, 0.1575, 0.9091, 0.1575, 0.8636, 0.07873, 0.7727, 0.07873, 0.8182, 0.1575, 0.7727, 0.07873, 0.7273, 0.1575, 0.8182, 0.1575])
me_icosphere_003.materials.append(mat_mat_debug_rock)
me_icosphere_003.use_remesh_preserve_volume = False
me_icosphere_003.use_remesh_preserve_attributes = False
me_icosphere_003.use_mirror_vertex_groups = False
me_icosphere_003.update()
me_icosphere_004 = bpy.data.meshes.new('Icosphere.004')
me_icosphere_004.from_pydata([(0.2598, 0.3653, -0.9578), (1.353, -1.802, -0.778), (-2.162, -1.123, -0.3087), (-2.049, 0.9706, -0.7091), (0.3984, 2.088, -0.4537), (1.642, 0.7969, -0.3947), (-0.101, -2.47, 0.331), (-2.501, -0.1528, 0.4804), (-0.9592, 1.586, 0.4867), (1.818, 1.767, 0.4392), (1.942, -0.7129, 0.3947), (0.363, -0.59, 1.511), (-1.439, -0.9445, -0.9862), (0.112, -1.07, -1.04), (-0.05512, -2.228, -0.7425), (1.59, -0.3991, -0.7548), (1.179, 0.6641, -0.8785), (-1.276, 0.6415, -1.029), (-2.224, -0.1844, -0.7266), (0.03399, 1.478, -0.9029), (-1.154, 1.507, -0.6414), (1.29, 1.515, -0.4349), (1.763, -1.177, -0.3171), (2.139, 0.1293, 0.05375), (-0.6487, -2.44, -0.07678), (0.7438, -2.511, -0.381), (-2.568, 0.227, -0.02424), (-2.247, -1.259, 0.2194), (-0.3934, 2.082, -0.1932), (-1.674, 1.388, -0.2136), (1.869, 1.052, 0.06073), (1.21, 2.156, -0.01576), (1.172, -2.149, 0.4752), (-1.357, -1.931, 0.6042), (-1.68, 1.004, 0.5339), (0.3426, 1.953, 0.5506), (2.112, 0.5255, 0.786), (-0.3113, -1.982, 1.082), (1.732, -1.16, 1.376), (-1.362, -0.1397, 1.206), (-0.3135, 1.112, 1.252), (1.412, 1.418, 1.118)], [], [(0, 13, 12), (1, 13, 15), (0, 12, 17), (0, 17, 19), (0, 19, 16), (1, 15, 22), (2, 14, 24), (3, 18, 26), (4, 20, 28), (5, 21, 30), (1, 22, 25), (2, 24, 27), (3, 26, 29), (4, 28, 31), (5, 30, 23), (6, 32, 37), (7, 33, 39), (8, 34, 40), (9, 35, 41), (10, 36, 38), (38, 41, 11), (38, 36, 41), (36, 9, 41), (41, 40, 11), (41, 35, 40), (35, 8, 40), (40, 39, 11), (40, 34, 39), (34, 7, 39), (39, 37, 11), (39, 33, 37), (33, 6, 37), (37, 38, 11), (37, 32, 38), (32, 10, 38), (23, 36, 10), (23, 30, 36), (30, 9, 36), (31, 35, 9), (31, 28, 35), (28, 8, 35), (29, 34, 8), (29, 26, 34), (26, 7, 34), (27, 33, 7), (27, 24, 33), (24, 6, 33), (25, 32, 6), (25, 22, 32), (22, 10, 32), (30, 31, 9), (30, 21, 31), (21, 4, 31), (28, 29, 8), (28, 20, 29), (20, 3, 29), (26, 27, 7), (26, 18, 27), (18, 2, 27), (24, 25, 6), (24, 14, 25), (14, 1, 25), (22, 23, 10), (22, 15, 23), (15, 5, 23), (16, 21, 5), (16, 19, 21), (19, 4, 21), (19, 20, 4), (19, 17, 20), (17, 3, 20), (17, 18, 3), (17, 12, 18), (12, 2, 18), (15, 16, 5), (15, 13, 16), (13, 0, 16), (12, 14, 2), (12, 13, 14), (13, 1, 14)])
_uv = me_icosphere_004.uv_layers.new(name='UVMap')
_uv.uv.foreach_set('vector', [0.8182, 0.0, 0.7727, 0.07873, 0.8636, 0.07873, 0.7273, 0.1575, 0.6818, 0.07873, 0.6364, 0.1575, 0.09091, 0.0, 0.04545, 0.07873, 0.1364, 0.07873, 0.2727, 0.0, 0.2273, 0.07873, 0.3182, 0.07873, 0.4545, 0.0, 0.4091, 0.07873, 0.5, 0.07873, 0.7273, 0.1575, 0.6364, 0.1575, 0.6818, 0.2362, 0.9091, 0.1575, 0.8182, 0.1575, 0.8636, 0.2362, 0.1818, 0.1575, 0.09091, 0.1575, 0.1364, 0.2362, 0.3636, 0.1575, 0.2727, 0.1575, 0.3182, 0.2362, 0.5455, 0.1575, 0.4545, 0.1575, 0.5, 0.2362, 0.7273, 0.1575, 0.6818, 0.2362, 0.7727, 0.2362, 0.9091, 0.1575, 0.8636, 0.2362, 0.9545, 0.2362, 0.1818, 0.1575, 0.1364, 0.2362, 0.2273, 0.2362, 0.3636, 0.1575, 0.3182, 0.2362, 0.4091, 0.2362, 0.5455, 0.1575, 0.5, 0.2362, 0.5909, 0.2362, 0.8182, 0.3149, 0.7273, 0.3149, 0.7727, 0.3937, 1.0, 0.3149, 0.9091, 0.3149, 0.9545, 0.3937, 0.2727, 0.3149, 0.1818, 0.3149, 0.2273, 0.3937, 0.4545, 0.3149, 0.3636, 0.3149, 0.4091, 0.3937, 0.6364, 0.3149, 0.5455, 0.3149, 0.5909, 0.3937, 0.5909, 0.3937, 0.5, 0.3937, 0.5455, 0.4724, 0.5909, 0.3937, 0.5455, 0.3149, 0.5, 0.3937, 0.5455, 0.3149, 0.4545, 0.3149, 0.5, 0.3937, 0.4091, 0.3937, 0.3182, 0.3937, 0.3636, 0.4724, 0.4091, 0.3937, 0.3636, 0.3149, 0.3182, 0.3937, 0.3636, 0.3149, 0.2727, 0.3149, 0.3182, 0.3937, 0.2273, 0.3937, 0.1364, 0.3937, 0.1818, 0.4724, 0.2273, 0.3937, 0.1818, 0.3149, 0.1364, 0.3937, 0.1818, 0.3149, 0.09091, 0.3149, 0.1364, 0.3937, 0.9545, 0.3937, 0.8636, 0.3937, 0.9091, 0.4724, 0.9545, 0.3937, 0.9091, 0.3149, 0.8636, 0.3937, 0.9091, 0.3149, 0.8182, 0.3149, 0.8636, 0.3937, 0.7727, 0.3937, 0.6818, 0.3937, 0.7273, 0.4724, 0.7727, 0.3937, 0.7273, 0.3149, 0.6818, 0.3937, 0.7273, 0.3149, 0.6364, 0.3149, 0.6818, 0.3937, 0.5909, 0.2362, 0.5455, 0.3149, 0.6364, 0.3149, 0.5909, 0.2362, 0.5, 0.2362, 0.5455, 0.3149, 0.5, 0.2362, 0.4545, 0.3149, 0.5455, 0.3149, 0.4091, 0.2362, 0.3636, 0.3149, 0.4545, 0.3149, 0.4091, 0.2362, 0.3182, 0.2362, 0.3636, 0.3149, 0.3182, 0.2362, 0.2727, 0.3149, 0.3636, 0.3149, 0.2273, 0.2362, 0.1818, 0.3149, 0.2727, 0.3149, 0.2273, 0.2362, 0.1364, 0.2362, 0.1818, 0.3149, 0.1364, 0.2362, 0.09091, 0.3149, 0.1818, 0.3149, 0.9545, 0.2362, 0.9091, 0.3149, 1.0, 0.3149, 0.9545, 0.2362, 0.8636, 0.2362, 0.9091, 0.3149, 0.8636, 0.2362, 0.8182, 0.3149, 0.9091, 0.3149, 0.7727, 0.2362, 0.7273, 0.3149, 0.8182, 0.3149, 0.7727, 0.2362, 0.6818, 0.2362, 0.7273, 0.3149, 0.6818, 0.2362, 0.6364, 0.3149, 0.7273, 0.3149, 0.5, 0.2362, 0.4091, 0.2362, 0.4545, 0.3149, 0.5, 0.2362, 0.4545, 0.1575, 0.4091, 0.2362, 0.4545, 0.1575, 0.3636, 0.1575, 0.4091, 0.2362, 0.3182, 0.2362, 0.2273, 0.2362, 0.2727, 0.3149, 0.3182, 0.2362, 0.2727, 0.1575, 0.2273, 0.2362, 0.2727, 0.1575, 0.1818, 0.1575, 0.2273, 0.2362, 0.1364, 0.2362, 0.04545, 0.2362, 0.09091, 0.3149, 0.1364, 0.2362, 0.09091, 0.1575, 0.04545, 0.2362, 0.09091, 0.1575, 0.0, 0.1575, 0.04545, 0.2362, 0.8636, 0.2362, 0.7727, 0.2362, 0.8182, 0.3149, 0.8636, 0.2362, 0.8182, 0.1575, 0.7727, 0.2362, 0.8182, 0.1575, 0.7273, 0.1575, 0.7727, 0.2362, 0.6818, 0.2362, 0.5909, 0.2362, 0.6364, 0.3149, 0.6818, 0.2362, 0.6364, 0.1575, 0.5909, 0.2362, 0.6364, 0.1575, 0.5455, 0.1575, 0.5909, 0.2362, 0.5, 0.07873, 0.4545, 0.1575, 0.5455, 0.1575, 0.5, 0.07873, 0.4091, 0.07873, 0.4545, 0.1575, 0.4091, 0.07873, 0.3636, 0.1575, 0.4545, 0.1575, 0.3182, 0.07873, 0.2727, 0.1575, 0.3636, 0.1575, 0.3182, 0.07873, 0.2273, 0.07873, 0.2727, 0.1575, 0.2273, 0.07873, 0.1818, 0.1575, 0.2727, 0.1575, 0.1364, 0.07873, 0.09091, 0.1575, 0.1818, 0.1575, 0.1364, 0.07873, 0.04545, 0.07873, 0.09091, 0.1575, 0.04545, 0.07873, 0.0, 0.1575, 0.09091, 0.1575, 0.6364, 0.1575, 0.5909, 0.07873, 0.5455, 0.1575, 0.6364, 0.1575, 0.6818, 0.07873, 0.5909, 0.07873, 0.6818, 0.07873, 0.6364, 0.0, 0.5909, 0.07873, 0.8636, 0.07873, 0.8182, 0.1575, 0.9091, 0.1575, 0.8636, 0.07873, 0.7727, 0.07873, 0.8182, 0.1575, 0.7727, 0.07873, 0.7273, 0.1575, 0.8182, 0.1575])
me_icosphere_004.materials.append(mat_mat_debug_rock)
me_icosphere_004.use_remesh_preserve_volume = False
me_icosphere_004.use_remesh_preserve_attributes = False
me_icosphere_004.use_mirror_vertex_groups = False
me_icosphere_004.update()
me_icosphere_005 = bpy.data.meshes.new('Icosphere.005')
me_icosphere_005.from_pydata([(-1.138, 0.4074, -0.985), (1.787, -1.572, -1.012), (-2.69, -1.257, -0.08659), (-2.023, 0.9143, -0.2023), (0.1518, 2.171, -0.5639), (1.847, 1.497, -0.7988), (-0.2553, -2.552, 0.2787), (-3.413, -0.2473, 0.4376), (-0.6055, 1.419, 0.6745), (2.598, 1.319, 0.4721), (2.841, -0.238, 0.01621), (0.9261, -0.8173, 1.389), (-1.482, -0.9848, -0.6065), (-0.8423, -0.9915, -0.9349), (-0.3845, -2.274, -0.7602), (2.24, -0.05568, -1.056), (0.5034, 1.21, -1.046), (-1.405, 0.4476, -0.4434), (-2.282, -0.3145, -0.3703), (-0.6457, 1.517, -0.8722), (-1.143, 1.538, -0.3083), (1.096, 1.915, -0.6655), (2.554, -0.7585, -0.6623), (2.936, 0.5504, -0.2932), (-1.293, -2.53, -0.123), (0.5896, -2.592, -0.4333), (-3.247, 0.2177, -0.01524), (-3.293, -1.355, 0.1783), (-0.08774, 2.067, 0.1498), (-1.401, 1.516, 0.2973), (2.92, 1.132, -0.1416), (1.373, 2.356, -0.1846), (1.752, -1.842, 0.1952), (-2.281, -2.026, 0.5615), (-1.952, 0.5798, 0.6484), (1.096, 1.335, 0.7995), (3.151, 0.7954, 0.4952), (-0.7642, -2.069, 1.033), (2.444, -0.784, 1.055), (-1.865, -0.7425, 1.276), (-0.1721, 0.3161, 1.361), (1.862, 0.7827, 1.247)], [], [(0, 13, 12), (1, 13, 15), (0, 12, 17), (0, 17, 19), (0, 19, 16), (1, 15, 22), (2, 14, 24), (3, 18, 26), (4, 20, 28), (5, 21, 30), (1, 22, 25), (2, 24, 27), (3, 26, 29), (4, 28, 31), (5, 30, 23), (6, 32, 37), (7, 33, 39), (8, 34, 40), (9, 35, 41), (10, 36, 38), (38, 41, 11), (38, 36, 41), (36, 9, 41), (41, 40, 11), (41, 35, 40), (35, 8, 40), (40, 39, 11), (40, 34, 39), (34, 7, 39), (39, 37, 11), (39, 33, 37), (33, 6, 37), (37, 38, 11), (37, 32, 38), (32, 10, 38), (23, 36, 10), (23, 30, 36), (30, 9, 36), (31, 35, 9), (31, 28, 35), (28, 8, 35), (29, 34, 8), (29, 26, 34), (26, 7, 34), (27, 33, 7), (27, 24, 33), (24, 6, 33), (25, 32, 6), (25, 22, 32), (22, 10, 32), (30, 31, 9), (30, 21, 31), (21, 4, 31), (28, 29, 8), (28, 20, 29), (20, 3, 29), (26, 27, 7), (26, 18, 27), (18, 2, 27), (24, 25, 6), (24, 14, 25), (14, 1, 25), (22, 23, 10), (22, 15, 23), (15, 5, 23), (16, 21, 5), (16, 19, 21), (19, 4, 21), (19, 20, 4), (19, 17, 20), (17, 3, 20), (17, 18, 3), (17, 12, 18), (12, 2, 18), (15, 16, 5), (15, 13, 16), (13, 0, 16), (12, 14, 2), (12, 13, 14), (13, 1, 14)])
_uv = me_icosphere_005.uv_layers.new(name='UVMap')
_uv.uv.foreach_set('vector', [0.8182, 0.0, 0.7727, 0.07873, 0.8636, 0.07873, 0.7273, 0.1575, 0.6818, 0.07873, 0.6364, 0.1575, 0.09091, 0.0, 0.04545, 0.07873, 0.1364, 0.07873, 0.2727, 0.0, 0.2273, 0.07873, 0.3182, 0.07873, 0.4545, 0.0, 0.4091, 0.07873, 0.5, 0.07873, 0.7273, 0.1575, 0.6364, 0.1575, 0.6818, 0.2362, 0.9091, 0.1575, 0.8182, 0.1575, 0.8636, 0.2362, 0.1818, 0.1575, 0.09091, 0.1575, 0.1364, 0.2362, 0.3636, 0.1575, 0.2727, 0.1575, 0.3182, 0.2362, 0.5455, 0.1575, 0.4545, 0.1575, 0.5, 0.2362, 0.7273, 0.1575, 0.6818, 0.2362, 0.7727, 0.2362, 0.9091, 0.1575, 0.8636, 0.2362, 0.9545, 0.2362, 0.1818, 0.1575, 0.1364, 0.2362, 0.2273, 0.2362, 0.3636, 0.1575, 0.3182, 0.2362, 0.4091, 0.2362, 0.5455, 0.1575, 0.5, 0.2362, 0.5909, 0.2362, 0.8182, 0.3149, 0.7273, 0.3149, 0.7727, 0.3937, 1.0, 0.3149, 0.9091, 0.3149, 0.9545, 0.3937, 0.2727, 0.3149, 0.1818, 0.3149, 0.2273, 0.3937, 0.4545, 0.3149, 0.3636, 0.3149, 0.4091, 0.3937, 0.6364, 0.3149, 0.5455, 0.3149, 0.5909, 0.3937, 0.5909, 0.3937, 0.5, 0.3937, 0.5455, 0.4724, 0.5909, 0.3937, 0.5455, 0.3149, 0.5, 0.3937, 0.5455, 0.3149, 0.4545, 0.3149, 0.5, 0.3937, 0.4091, 0.3937, 0.3182, 0.3937, 0.3636, 0.4724, 0.4091, 0.3937, 0.3636, 0.3149, 0.3182, 0.3937, 0.3636, 0.3149, 0.2727, 0.3149, 0.3182, 0.3937, 0.2273, 0.3937, 0.1364, 0.3937, 0.1818, 0.4724, 0.2273, 0.3937, 0.1818, 0.3149, 0.1364, 0.3937, 0.1818, 0.3149, 0.09091, 0.3149, 0.1364, 0.3937, 0.9545, 0.3937, 0.8636, 0.3937, 0.9091, 0.4724, 0.9545, 0.3937, 0.9091, 0.3149, 0.8636, 0.3937, 0.9091, 0.3149, 0.8182, 0.3149, 0.8636, 0.3937, 0.7727, 0.3937, 0.6818, 0.3937, 0.7273, 0.4724, 0.7727, 0.3937, 0.7273, 0.3149, 0.6818, 0.3937, 0.7273, 0.3149, 0.6364, 0.3149, 0.6818, 0.3937, 0.5909, 0.2362, 0.5455, 0.3149, 0.6364, 0.3149, 0.5909, 0.2362, 0.5, 0.2362, 0.5455, 0.3149, 0.5, 0.2362, 0.4545, 0.3149, 0.5455, 0.3149, 0.4091, 0.2362, 0.3636, 0.3149, 0.4545, 0.3149, 0.4091, 0.2362, 0.3182, 0.2362, 0.3636, 0.3149, 0.3182, 0.2362, 0.2727, 0.3149, 0.3636, 0.3149, 0.2273, 0.2362, 0.1818, 0.3149, 0.2727, 0.3149, 0.2273, 0.2362, 0.1364, 0.2362, 0.1818, 0.3149, 0.1364, 0.2362, 0.09091, 0.3149, 0.1818, 0.3149, 0.9545, 0.2362, 0.9091, 0.3149, 1.0, 0.3149, 0.9545, 0.2362, 0.8636, 0.2362, 0.9091, 0.3149, 0.8636, 0.2362, 0.8182, 0.3149, 0.9091, 0.3149, 0.7727, 0.2362, 0.7273, 0.3149, 0.8182, 0.3149, 0.7727, 0.2362, 0.6818, 0.2362, 0.7273, 0.3149, 0.6818, 0.2362, 0.6364, 0.3149, 0.7273, 0.3149, 0.5, 0.2362, 0.4091, 0.2362, 0.4545, 0.3149, 0.5, 0.2362, 0.4545, 0.1575, 0.4091, 0.2362, 0.4545, 0.1575, 0.3636, 0.1575, 0.4091, 0.2362, 0.3182, 0.2362, 0.2273, 0.2362, 0.2727, 0.3149, 0.3182, 0.2362, 0.2727, 0.1575, 0.2273, 0.2362, 0.2727, 0.1575, 0.1818, 0.1575, 0.2273, 0.2362, 0.1364, 0.2362, 0.04545, 0.2362, 0.09091, 0.3149, 0.1364, 0.2362, 0.09091, 0.1575, 0.04545, 0.2362, 0.09091, 0.1575, 0.0, 0.1575, 0.04545, 0.2362, 0.8636, 0.2362, 0.7727, 0.2362, 0.8182, 0.3149, 0.8636, 0.2362, 0.8182, 0.1575, 0.7727, 0.2362, 0.8182, 0.1575, 0.7273, 0.1575, 0.7727, 0.2362, 0.6818, 0.2362, 0.5909, 0.2362, 0.6364, 0.3149, 0.6818, 0.2362, 0.6364, 0.1575, 0.5909, 0.2362, 0.6364, 0.1575, 0.5455, 0.1575, 0.5909, 0.2362, 0.5, 0.07873, 0.4545, 0.1575, 0.5455, 0.1575, 0.5, 0.07873, 0.4091, 0.07873, 0.4545, 0.1575, 0.4091, 0.07873, 0.3636, 0.1575, 0.4545, 0.1575, 0.3182, 0.07873, 0.2727, 0.1575, 0.3636, 0.1575, 0.3182, 0.07873, 0.2273, 0.07873, 0.2727, 0.1575, 0.2273, 0.07873, 0.1818, 0.1575, 0.2727, 0.1575, 0.1364, 0.07873, 0.09091, 0.1575, 0.1818, 0.1575, 0.1364, 0.07873, 0.04545, 0.07873, 0.09091, 0.1575, 0.04545, 0.07873, 0.0, 0.1575, 0.09091, 0.1575, 0.6364, 0.1575, 0.5909, 0.07873, 0.5455, 0.1575, 0.6364, 0.1575, 0.6818, 0.07873, 0.5909, 0.07873, 0.6818, 0.07873, 0.6364, 0.0, 0.5909, 0.07873, 0.8636, 0.07873, 0.8182, 0.1575, 0.9091, 0.1575, 0.8636, 0.07873, 0.7727, 0.07873, 0.8182, 0.1575, 0.7727, 0.07873, 0.7273, 0.1575, 0.8182, 0.1575])
me_icosphere_005.materials.append(mat_mat_debug_rock)
me_icosphere_005.use_remesh_preserve_volume = False
me_icosphere_005.use_remesh_preserve_attributes = False
me_icosphere_005.use_mirror_vertex_groups = False
me_icosphere_005.update()

# ---- objects
ob_icosphere = bpy.data.objects.new('Icosphere', me_icosphere)
ob_icosphere_001 = bpy.data.objects.new('Icosphere.001', me_icosphere_001)
ob_icosphere_002 = bpy.data.objects.new('Icosphere.002', me_icosphere_002)
ob_icosphere_003 = bpy.data.objects.new('Icosphere.003', me_icosphere_003)
ob_icosphere_004 = bpy.data.objects.new('Icosphere.004', me_icosphere_004)
ob_icosphere_005 = bpy.data.objects.new('Icosphere.005', me_icosphere_005)
ob_light = bpy.data.objects.new('Light', light_light)
ob_camera = bpy.data.objects.new('Camera', cam_camera)

# ---- transforms, parenting, visibility, modifiers, constraints
ob_icosphere.location = (-0.5737, 0.002705, 0.5407)
ob_icosphere.lineart.crease_threshold = 0.0
ob_icosphere_001.location = (-0.106, 2.234, 0.08494)
ob_icosphere_001.rotation_euler = (-0.2162, -4.764e-17, 5.171e-18)
ob_icosphere_001.scale = (0.1588, 0.1588, 0.1588)
ob_icosphere_001.lineart.crease_threshold = 0.0
ob_icosphere_002.location = (-1.543, 2.143, 0.1907)
ob_icosphere_002.rotation_euler = (-0.2798, -6.133e-17, 8.637e-18)
ob_icosphere_002.scale = (0.3163, 0.3163, 0.3163)
ob_icosphere_002.lineart.crease_threshold = 0.0
ob_icosphere_003.location = (-0.2842, -4.01, 0.6734)
ob_icosphere_003.rotation_euler = (6.487e-10, 0.09807, 1.322e-08)
ob_icosphere_003.lineart.crease_threshold = 0.0
ob_icosphere_004.location = (5.851, -1.154, 1.452)
ob_icosphere_004.rotation_euler = (1.066e-09, 0.1255, 1.695e-08)
ob_icosphere_004.scale = (1.663, 1.663, 1.663)
ob_icosphere_004.lineart.crease_threshold = 0.0
ob_icosphere_005.location = (-12.22, 7.331, 5.165)
ob_icosphere_005.rotation_euler = (0.03038, -0.02247, -0.0006828)
ob_icosphere_005.scale = (3.834, 4.452, 5.269)
ob_icosphere_005.lineart.crease_threshold = 0.0
ob_light.location = (4.076, 1.005, 6.735)
ob_light.rotation_euler = (0.6503, 0.05522, 1.866)
ob_light.scale = (1.002, 1.182, 1.299)
ob_light.lock_rotations_4d = False
ob_light.empty_display_type = 'ARROWS'
ob_light.color = (0.0, 0.0, 0.0, 0.0)
ob_light.lineart.crease_threshold = 0.0
ob_camera.location = (7.359, -6.926, 4.958)
ob_camera.rotation_euler = (1.109, 0.0, 0.8149)
ob_camera.lock_rotations_4d = False
ob_camera.empty_display_type = 'ARROWS'
ob_camera.color = (0.0, 0.0, 0.0, 0.0)
ob_camera.display_type = 'WIRE'
ob_camera.lineart.crease_threshold = 0.0

# ---- collection membership
scene.collection.objects.link(ob_icosphere)
scene.collection.objects.link(ob_icosphere_001)
scene.collection.objects.link(ob_icosphere_002)
scene.collection.objects.link(ob_icosphere_003)
scene.collection.objects.link(ob_icosphere_004)
scene.collection.objects.link(ob_icosphere_005)
col_collection.objects.link(ob_light)
col_collection.objects.link(ob_camera)

# ---- scene / render settings (as saved in the file)
scene.camera = ob_camera
scene.frame_start = 1; scene.frame_end = 250; scene.frame_set(102)
scene.render.engine = 'BLENDER_EEVEE_NEXT'
scene.cycles.use_denoising = False
scene.cycles.samples = 128
scene.cycles.sampling_pattern = 'TABULATED_SOBOL'
scene.cycles.use_adaptive_sampling = False
scene.cycles.use_light_tree = False
scene.view_settings.view_transform = 'Filmic'
bpy.context.view_layer.update()
